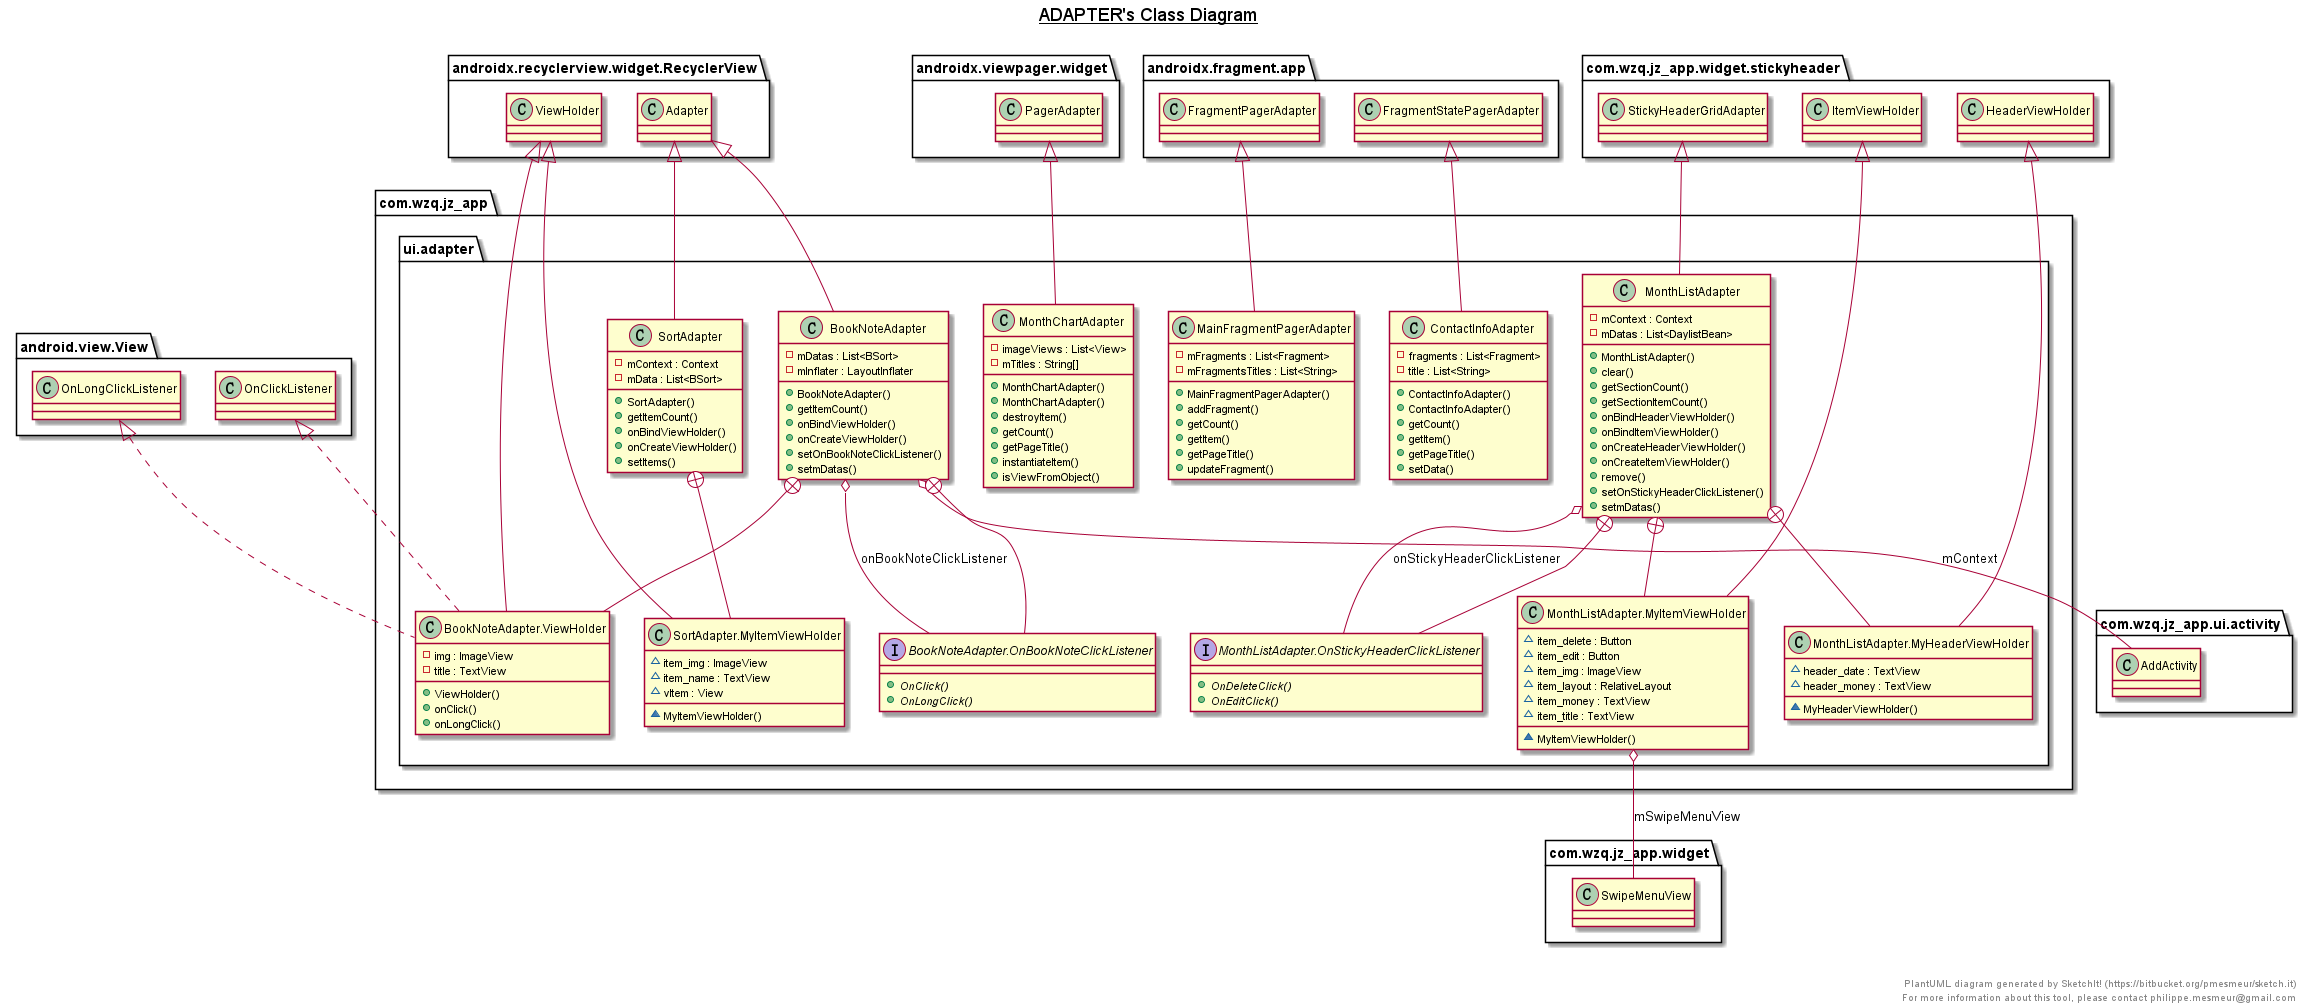

The diagram above was rendered by PlantUML. Its source (embedded in the PNG):
@startuml

title __ADAPTER's Class Diagram__\n

  namespace com.wzq.jz_app {
    namespace ui.adapter {
      class com.wzq.jz_app.ui.adapter.BookNoteAdapter {
          - mDatas : List<BSort>
          - mInflater : LayoutInflater
          + BookNoteAdapter()
          + getItemCount()
          + onBindViewHolder()
          + onCreateViewHolder()
          + setOnBookNoteClickListener()
          + setmDatas()
      }
    }
  }
  

  namespace com.wzq.jz_app {
    namespace ui.adapter {
      interface com.wzq.jz_app.ui.adapter.BookNoteAdapter.OnBookNoteClickListener {
          {abstract} + OnClick()
          {abstract} + OnLongClick()
      }
    }
  }
  

  namespace com.wzq.jz_app {
    namespace ui.adapter {
      class com.wzq.jz_app.ui.adapter.BookNoteAdapter.ViewHolder {
          - img : ImageView
          - title : TextView
          + ViewHolder()
          + onClick()
          + onLongClick()
      }
    }
  }
  

  namespace com.wzq.jz_app {
    namespace ui.adapter {
      class com.wzq.jz_app.ui.adapter.ContactInfoAdapter {
          - fragments : List<Fragment>
          - title : List<String>
          + ContactInfoAdapter()
          + ContactInfoAdapter()
          + getCount()
          + getItem()
          + getPageTitle()
          + setData()
      }
    }
  }
  

  namespace com.wzq.jz_app {
    namespace ui.adapter {
      class com.wzq.jz_app.ui.adapter.MainFragmentPagerAdapter {
          - mFragments : List<Fragment>
          - mFragmentsTitles : List<String>
          + MainFragmentPagerAdapter()
          + addFragment()
          + getCount()
          + getItem()
          + getPageTitle()
          + updateFragment()
      }
    }
  }
  

  namespace com.wzq.jz_app {
    namespace ui.adapter {
      class com.wzq.jz_app.ui.adapter.MonthChartAdapter {
          - imageViews : List<View>
          - mTitles : String[]
          + MonthChartAdapter()
          + MonthChartAdapter()
          + destroyItem()
          + getCount()
          + getPageTitle()
          + instantiateItem()
          + isViewFromObject()
      }
    }
  }
  

  namespace com.wzq.jz_app {
    namespace ui.adapter {
      class com.wzq.jz_app.ui.adapter.MonthListAdapter {
          - mContext : Context
          - mDatas : List<DaylistBean>
          + MonthListAdapter()
          + clear()
          + getSectionCount()
          + getSectionItemCount()
          + onBindHeaderViewHolder()
          + onBindItemViewHolder()
          + onCreateHeaderViewHolder()
          + onCreateItemViewHolder()
          + remove()
          + setOnStickyHeaderClickListener()
          + setmDatas()
      }
    }
  }
  

  namespace com.wzq.jz_app {
    namespace ui.adapter {
      class com.wzq.jz_app.ui.adapter.MonthListAdapter.MyHeaderViewHolder {
          ~ header_date : TextView
          ~ header_money : TextView
          ~ MyHeaderViewHolder()
      }
    }
  }
  

  namespace com.wzq.jz_app {
    namespace ui.adapter {
      class com.wzq.jz_app.ui.adapter.MonthListAdapter.MyItemViewHolder {
          ~ item_delete : Button
          ~ item_edit : Button
          ~ item_img : ImageView
          ~ item_layout : RelativeLayout
          ~ item_money : TextView
          ~ item_title : TextView
          ~ MyItemViewHolder()
      }
    }
  }
  

  namespace com.wzq.jz_app {
    namespace ui.adapter {
      interface com.wzq.jz_app.ui.adapter.MonthListAdapter.OnStickyHeaderClickListener {
          {abstract} + OnDeleteClick()
          {abstract} + OnEditClick()
      }
    }
  }
  

  namespace com.wzq.jz_app {
    namespace ui.adapter {
      class com.wzq.jz_app.ui.adapter.SortAdapter {
          - mContext : Context
          - mData : List<BSort>
          + SortAdapter()
          + getItemCount()
          + onBindViewHolder()
          + onCreateViewHolder()
          + setItems()
      }
    }
  }
  

  namespace com.wzq.jz_app {
    namespace ui.adapter {
      class com.wzq.jz_app.ui.adapter.SortAdapter.MyItemViewHolder {
          ~ item_img : ImageView
          ~ item_name : TextView
          ~ vItem : View
          ~ MyItemViewHolder()
      }
    }
  }
  

  com.wzq.jz_app.ui.adapter.BookNoteAdapter -up-|> androidx.recyclerview.widget.RecyclerView.Adapter
  com.wzq.jz_app.ui.adapter.BookNoteAdapter o-- com.wzq.jz_app.ui.activity.AddActivity : mContext
  com.wzq.jz_app.ui.adapter.BookNoteAdapter o-- com.wzq.jz_app.ui.adapter.BookNoteAdapter.OnBookNoteClickListener : onBookNoteClickListener
  com.wzq.jz_app.ui.adapter.BookNoteAdapter +-down- com.wzq.jz_app.ui.adapter.BookNoteAdapter.OnBookNoteClickListener
  com.wzq.jz_app.ui.adapter.BookNoteAdapter +-down- com.wzq.jz_app.ui.adapter.BookNoteAdapter.ViewHolder
  com.wzq.jz_app.ui.adapter.BookNoteAdapter.ViewHolder .up.|> android.view.View.OnClickListener
  com.wzq.jz_app.ui.adapter.BookNoteAdapter.ViewHolder .up.|> android.view.View.OnLongClickListener
  com.wzq.jz_app.ui.adapter.BookNoteAdapter.ViewHolder -up-|> androidx.recyclerview.widget.RecyclerView.ViewHolder
  com.wzq.jz_app.ui.adapter.ContactInfoAdapter -up-|> androidx.fragment.app.FragmentStatePagerAdapter
  com.wzq.jz_app.ui.adapter.MainFragmentPagerAdapter -up-|> androidx.fragment.app.FragmentPagerAdapter
  com.wzq.jz_app.ui.adapter.MonthChartAdapter -up-|> androidx.viewpager.widget.PagerAdapter
  com.wzq.jz_app.ui.adapter.MonthListAdapter -up-|> com.wzq.jz_app.widget.stickyheader.StickyHeaderGridAdapter
  com.wzq.jz_app.ui.adapter.MonthListAdapter o-- com.wzq.jz_app.ui.adapter.MonthListAdapter.OnStickyHeaderClickListener : onStickyHeaderClickListener
  com.wzq.jz_app.ui.adapter.MonthListAdapter +-down- com.wzq.jz_app.ui.adapter.MonthListAdapter.MyHeaderViewHolder
  com.wzq.jz_app.ui.adapter.MonthListAdapter +-down- com.wzq.jz_app.ui.adapter.MonthListAdapter.MyItemViewHolder
  com.wzq.jz_app.ui.adapter.MonthListAdapter +-down- com.wzq.jz_app.ui.adapter.MonthListAdapter.OnStickyHeaderClickListener
  com.wzq.jz_app.ui.adapter.MonthListAdapter.MyHeaderViewHolder -up-|> com.wzq.jz_app.widget.stickyheader.StickyHeaderGridAdapter.HeaderViewHolder
  com.wzq.jz_app.ui.adapter.MonthListAdapter.MyItemViewHolder -up-|> com.wzq.jz_app.widget.stickyheader.StickyHeaderGridAdapter.ItemViewHolder
  com.wzq.jz_app.ui.adapter.MonthListAdapter.MyItemViewHolder o-- com.wzq.jz_app.widget.SwipeMenuView : mSwipeMenuView
  com.wzq.jz_app.ui.adapter.SortAdapter -up-|> androidx.recyclerview.widget.RecyclerView.Adapter
  com.wzq.jz_app.ui.adapter.SortAdapter +-down- com.wzq.jz_app.ui.adapter.SortAdapter.MyItemViewHolder
  com.wzq.jz_app.ui.adapter.SortAdapter.MyItemViewHolder -up-|> androidx.recyclerview.widget.RecyclerView.ViewHolder


right footer


PlantUML diagram generated by SketchIt! (https://bitbucket.org/pmesmeur/sketch.it)
For more information about this tool, please contact philippe.mesmeur@gmail.com
endfooter

@enduml